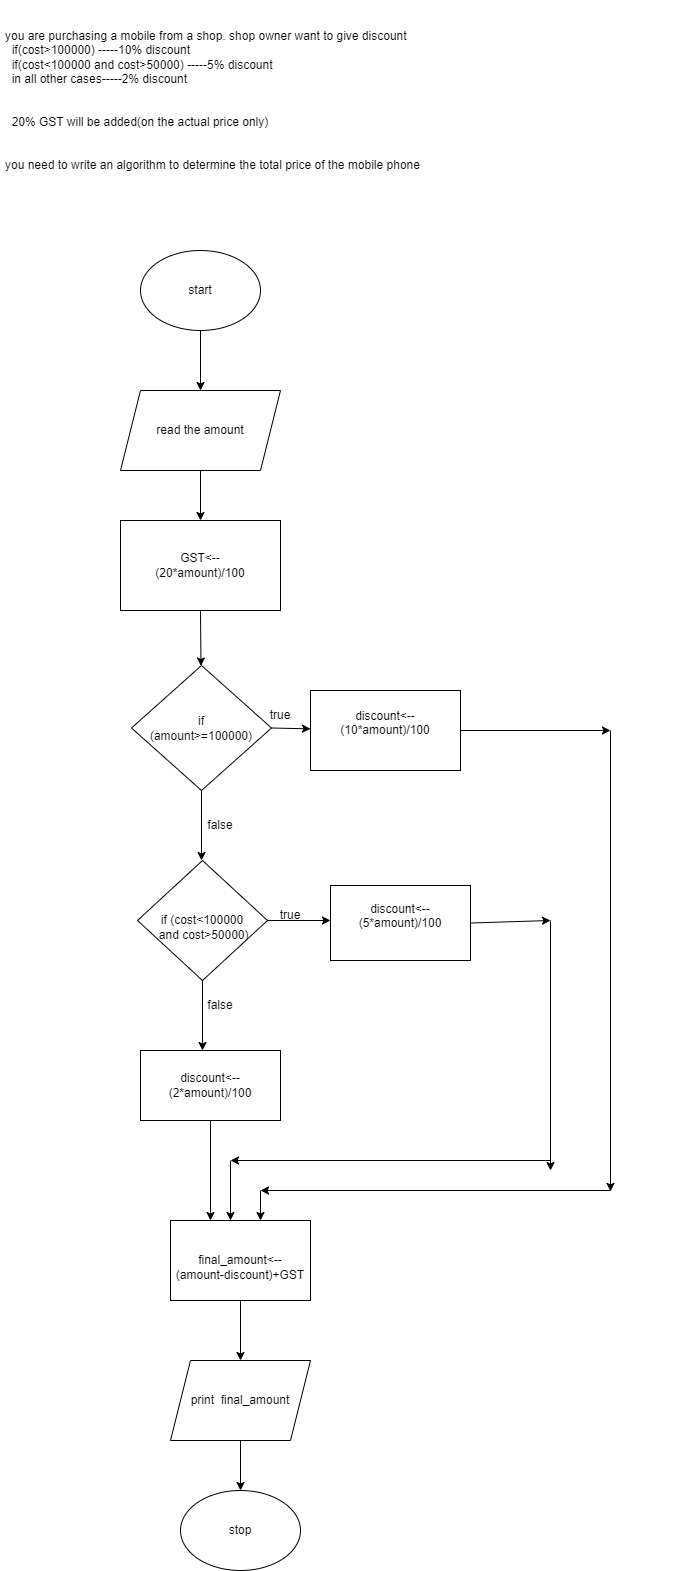

The diagram above was exported from draw.io. Its source (the exported page's mxGraphModel, read from the mxfile embedded in the PNG):
<mxGraphModel dx="696" dy="1608" grid="1" gridSize="10" guides="1" tooltips="1" connect="1" arrows="1" fold="1" page="1" pageScale="1" pageWidth="827" pageHeight="1169" math="0" shadow="0">
  <root>
    <mxCell id="0" />
    <mxCell id="1" parent="0" />
    <mxCell id="WL6yxi7_67G7S-Aw0uIt-1" value="start" style="ellipse;whiteSpace=wrap;html=1;" vertex="1" parent="1">
      <mxGeometry x="300" y="130" width="120" height="80" as="geometry" />
    </mxCell>
    <mxCell id="WL6yxi7_67G7S-Aw0uIt-2" value="" style="endArrow=classic;html=1;rounded=0;exitX=0.5;exitY=1;exitDx=0;exitDy=0;" edge="1" parent="1" source="WL6yxi7_67G7S-Aw0uIt-1">
      <mxGeometry width="50" height="50" relative="1" as="geometry">
        <mxPoint x="350" y="270" as="sourcePoint" />
        <mxPoint x="360" y="270" as="targetPoint" />
      </mxGeometry>
    </mxCell>
    <mxCell id="WL6yxi7_67G7S-Aw0uIt-3" value="read the amount&lt;br&gt;" style="shape=parallelogram;perimeter=parallelogramPerimeter;whiteSpace=wrap;html=1;fixedSize=1;" vertex="1" parent="1">
      <mxGeometry x="280" y="270" width="160" height="80" as="geometry" />
    </mxCell>
    <mxCell id="WL6yxi7_67G7S-Aw0uIt-4" value="" style="endArrow=classic;html=1;rounded=0;exitX=0.5;exitY=1;exitDx=0;exitDy=0;" edge="1" parent="1" source="WL6yxi7_67G7S-Aw0uIt-3">
      <mxGeometry width="50" height="50" relative="1" as="geometry">
        <mxPoint x="350" y="390" as="sourcePoint" />
        <mxPoint x="360" y="400" as="targetPoint" />
      </mxGeometry>
    </mxCell>
    <mxCell id="WL6yxi7_67G7S-Aw0uIt-5" value="GST&amp;lt;--&lt;br&gt;(20*amount)/100" style="rounded=0;whiteSpace=wrap;html=1;" vertex="1" parent="1">
      <mxGeometry x="280" y="400" width="160" height="90" as="geometry" />
    </mxCell>
    <mxCell id="WL6yxi7_67G7S-Aw0uIt-6" value="" style="endArrow=classic;html=1;rounded=0;exitX=0.5;exitY=1;exitDx=0;exitDy=0;" edge="1" parent="1" source="WL6yxi7_67G7S-Aw0uIt-5" target="WL6yxi7_67G7S-Aw0uIt-7">
      <mxGeometry width="50" height="50" relative="1" as="geometry">
        <mxPoint x="410" y="530" as="sourcePoint" />
        <mxPoint x="360" y="550" as="targetPoint" />
      </mxGeometry>
    </mxCell>
    <mxCell id="WL6yxi7_67G7S-Aw0uIt-7" value="if&lt;br&gt;(amount&amp;gt;=100000)" style="rhombus;whiteSpace=wrap;html=1;" vertex="1" parent="1">
      <mxGeometry x="291" y="545" width="140" height="125" as="geometry" />
    </mxCell>
    <mxCell id="WL6yxi7_67G7S-Aw0uIt-8" value="" style="endArrow=classic;html=1;rounded=0;exitX=1;exitY=0.5;exitDx=0;exitDy=0;" edge="1" parent="1" source="WL6yxi7_67G7S-Aw0uIt-7" target="WL6yxi7_67G7S-Aw0uIt-9">
      <mxGeometry width="50" height="50" relative="1" as="geometry">
        <mxPoint x="410" y="620" as="sourcePoint" />
        <mxPoint x="520" y="610" as="targetPoint" />
      </mxGeometry>
    </mxCell>
    <mxCell id="WL6yxi7_67G7S-Aw0uIt-9" value="&#10;&lt;span&gt;&lt;span dir=&quot;ltr&quot; class=&quot;ui-provider cka b c d e f g h i j k l m n o p q r s t u v w x y z ab ac ae af ag ah ai aj ak&quot;&gt;discount&amp;lt;--(10*amount)/100&lt;/span&gt;&lt;/span&gt;&#10;&#10;" style="rounded=0;whiteSpace=wrap;html=1;" vertex="1" parent="1">
      <mxGeometry x="470" y="570" width="150" height="80" as="geometry" />
    </mxCell>
    <mxCell id="WL6yxi7_67G7S-Aw0uIt-10" value="true" style="text;html=1;strokeColor=none;fillColor=none;align=center;verticalAlign=middle;whiteSpace=wrap;rounded=0;" vertex="1" parent="1">
      <mxGeometry x="410" y="580" width="60" height="30" as="geometry" />
    </mxCell>
    <mxCell id="WL6yxi7_67G7S-Aw0uIt-11" value="" style="endArrow=classic;html=1;rounded=0;exitX=0.5;exitY=1;exitDx=0;exitDy=0;" edge="1" parent="1" source="WL6yxi7_67G7S-Aw0uIt-7">
      <mxGeometry width="50" height="50" relative="1" as="geometry">
        <mxPoint x="410" y="690" as="sourcePoint" />
        <mxPoint x="361" y="740" as="targetPoint" />
      </mxGeometry>
    </mxCell>
    <mxCell id="WL6yxi7_67G7S-Aw0uIt-12" value="false" style="text;html=1;strokeColor=none;fillColor=none;align=center;verticalAlign=middle;whiteSpace=wrap;rounded=0;" vertex="1" parent="1">
      <mxGeometry x="350" y="690" width="60" height="30" as="geometry" />
    </mxCell>
    <mxCell id="WL6yxi7_67G7S-Aw0uIt-13" value="&lt;br&gt;&lt;span&gt;&lt;span dir=&quot;ltr&quot; class=&quot;ui-provider cka b c d e f g h i j k l m n o p q r s t u v w x y z ab ac ae af ag ah ai aj ak&quot;&gt; if (cost&amp;lt;100000&lt;br&gt;&amp;nbsp;and cost&amp;gt;50000)&lt;/span&gt;&lt;/span&gt;&lt;br&gt;" style="rhombus;whiteSpace=wrap;html=1;" vertex="1" parent="1">
      <mxGeometry x="297" y="740" width="130" height="120" as="geometry" />
    </mxCell>
    <mxCell id="WL6yxi7_67G7S-Aw0uIt-14" value="" style="endArrow=classic;html=1;rounded=0;exitX=1;exitY=0.5;exitDx=0;exitDy=0;" edge="1" parent="1" source="WL6yxi7_67G7S-Aw0uIt-13">
      <mxGeometry width="50" height="50" relative="1" as="geometry">
        <mxPoint x="410" y="790" as="sourcePoint" />
        <mxPoint x="490" y="800" as="targetPoint" />
      </mxGeometry>
    </mxCell>
    <mxCell id="WL6yxi7_67G7S-Aw0uIt-15" value="" style="endArrow=classic;html=1;rounded=0;exitX=0.5;exitY=1;exitDx=0;exitDy=0;" edge="1" parent="1" source="WL6yxi7_67G7S-Aw0uIt-13">
      <mxGeometry width="50" height="50" relative="1" as="geometry">
        <mxPoint x="410" y="880" as="sourcePoint" />
        <mxPoint x="362" y="930" as="targetPoint" />
      </mxGeometry>
    </mxCell>
    <mxCell id="WL6yxi7_67G7S-Aw0uIt-16" value="true" style="text;html=1;strokeColor=none;fillColor=none;align=center;verticalAlign=middle;whiteSpace=wrap;rounded=0;" vertex="1" parent="1">
      <mxGeometry x="420" y="790" width="60" height="10" as="geometry" />
    </mxCell>
    <mxCell id="WL6yxi7_67G7S-Aw0uIt-17" value="false" style="text;html=1;strokeColor=none;fillColor=none;align=center;verticalAlign=middle;whiteSpace=wrap;rounded=0;" vertex="1" parent="1">
      <mxGeometry x="350" y="870" width="60" height="30" as="geometry" />
    </mxCell>
    <mxCell id="WL6yxi7_67G7S-Aw0uIt-18" value="&#10;&lt;span&gt;&lt;span dir=&quot;ltr&quot; class=&quot;ui-provider cka b c d e f g h i j k l m n o p q r s t u v w x y z ab ac ae af ag ah ai aj ak&quot;&gt; discount&amp;lt;--(5*amount)/100&lt;/span&gt;&lt;/span&gt;&#10;&#10;" style="rounded=0;whiteSpace=wrap;html=1;" vertex="1" parent="1">
      <mxGeometry x="490" y="765" width="140" height="75" as="geometry" />
    </mxCell>
    <mxCell id="WL6yxi7_67G7S-Aw0uIt-19" value="discount&amp;lt;--(2*amount)/100" style="rounded=0;whiteSpace=wrap;html=1;" vertex="1" parent="1">
      <mxGeometry x="300" y="930" width="140" height="70" as="geometry" />
    </mxCell>
    <mxCell id="WL6yxi7_67G7S-Aw0uIt-20" value="" style="endArrow=classic;html=1;rounded=0;exitX=0.5;exitY=1;exitDx=0;exitDy=0;" edge="1" parent="1" source="WL6yxi7_67G7S-Aw0uIt-19">
      <mxGeometry width="50" height="50" relative="1" as="geometry">
        <mxPoint x="560" y="880" as="sourcePoint" />
        <mxPoint x="370" y="1100" as="targetPoint" />
      </mxGeometry>
    </mxCell>
    <mxCell id="WL6yxi7_67G7S-Aw0uIt-21" value="" style="endArrow=classic;html=1;rounded=0;exitX=1;exitY=0.5;exitDx=0;exitDy=0;" edge="1" parent="1" source="WL6yxi7_67G7S-Aw0uIt-18">
      <mxGeometry width="50" height="50" relative="1" as="geometry">
        <mxPoint x="560" y="990" as="sourcePoint" />
        <mxPoint x="710" y="800" as="targetPoint" />
      </mxGeometry>
    </mxCell>
    <mxCell id="WL6yxi7_67G7S-Aw0uIt-22" value="" style="endArrow=classic;html=1;rounded=0;" edge="1" parent="1">
      <mxGeometry width="50" height="50" relative="1" as="geometry">
        <mxPoint x="710" y="800" as="sourcePoint" />
        <mxPoint x="710" y="1050" as="targetPoint" />
      </mxGeometry>
    </mxCell>
    <mxCell id="WL6yxi7_67G7S-Aw0uIt-23" value="" style="endArrow=classic;html=1;rounded=0;exitX=1;exitY=0.5;exitDx=0;exitDy=0;" edge="1" parent="1" source="WL6yxi7_67G7S-Aw0uIt-9">
      <mxGeometry width="50" height="50" relative="1" as="geometry">
        <mxPoint x="560" y="810" as="sourcePoint" />
        <mxPoint x="770" y="610" as="targetPoint" />
      </mxGeometry>
    </mxCell>
    <mxCell id="WL6yxi7_67G7S-Aw0uIt-24" value="" style="endArrow=classic;html=1;rounded=0;" edge="1" parent="1">
      <mxGeometry width="50" height="50" relative="1" as="geometry">
        <mxPoint x="770" y="610" as="sourcePoint" />
        <mxPoint x="770" y="1070.9090423583984" as="targetPoint" />
      </mxGeometry>
    </mxCell>
    <mxCell id="WL6yxi7_67G7S-Aw0uIt-25" value="" style="endArrow=classic;html=1;rounded=0;" edge="1" parent="1">
      <mxGeometry width="50" height="50" relative="1" as="geometry">
        <mxPoint x="710" y="1040" as="sourcePoint" />
        <mxPoint x="390" y="1040" as="targetPoint" />
      </mxGeometry>
    </mxCell>
    <mxCell id="WL6yxi7_67G7S-Aw0uIt-26" value="" style="endArrow=classic;html=1;rounded=0;" edge="1" parent="1">
      <mxGeometry width="50" height="50" relative="1" as="geometry">
        <mxPoint x="770" y="1070" as="sourcePoint" />
        <mxPoint x="420" y="1070" as="targetPoint" />
      </mxGeometry>
    </mxCell>
    <mxCell id="WL6yxi7_67G7S-Aw0uIt-27" value="" style="endArrow=classic;html=1;rounded=0;" edge="1" parent="1">
      <mxGeometry width="50" height="50" relative="1" as="geometry">
        <mxPoint x="390" y="1040" as="sourcePoint" />
        <mxPoint x="390" y="1100" as="targetPoint" />
      </mxGeometry>
    </mxCell>
    <mxCell id="WL6yxi7_67G7S-Aw0uIt-28" value="" style="endArrow=classic;html=1;rounded=0;" edge="1" parent="1">
      <mxGeometry width="50" height="50" relative="1" as="geometry">
        <mxPoint x="420" y="1070" as="sourcePoint" />
        <mxPoint x="420" y="1100" as="targetPoint" />
      </mxGeometry>
    </mxCell>
    <mxCell id="WL6yxi7_67G7S-Aw0uIt-29" value="&lt;br&gt;&lt;span&gt;&lt;span dir=&quot;ltr&quot; class=&quot;ui-provider cka b c d e f g h i j k l m n o p q r s t u v w x y z ab ac ae af ag ah ai aj ak&quot;&gt;final_amount&amp;lt;--&lt;br&gt;(amount-discount)+GST&lt;/span&gt;&lt;/span&gt;&lt;br&gt;" style="rounded=0;whiteSpace=wrap;html=1;" vertex="1" parent="1">
      <mxGeometry x="330" y="1100" width="140" height="80" as="geometry" />
    </mxCell>
    <mxCell id="WL6yxi7_67G7S-Aw0uIt-30" value="" style="endArrow=classic;html=1;rounded=0;exitX=0.5;exitY=1;exitDx=0;exitDy=0;" edge="1" parent="1" source="WL6yxi7_67G7S-Aw0uIt-29">
      <mxGeometry width="50" height="50" relative="1" as="geometry">
        <mxPoint x="560" y="1160" as="sourcePoint" />
        <mxPoint x="400" y="1240" as="targetPoint" />
      </mxGeometry>
    </mxCell>
    <mxCell id="WL6yxi7_67G7S-Aw0uIt-32" value="&lt;br&gt;&lt;br&gt;you are purchasing a mobile from a shop. shop owner want to give discount&lt;br&gt;&amp;nbsp; if(cost&amp;gt;100000) -----10% discount&lt;br&gt;&amp;nbsp; if(cost&amp;lt;100000 and cost&amp;gt;50000) -----5% discount&lt;br&gt;&amp;nbsp; in all other cases-----2% discount&lt;br&gt;&lt;br&gt;&lt;br&gt;&amp;nbsp; 20% GST will be added(on the actual price only)&lt;br&gt;&lt;br&gt;&lt;br&gt;you need to write an algorithm to determine the total price of the mobile phone" style="text;html=1;strokeColor=none;fillColor=none;spacing=5;spacingTop=-20;whiteSpace=wrap;overflow=hidden;rounded=0;" vertex="1" parent="1">
      <mxGeometry x="160" y="-110" width="680" height="220" as="geometry" />
    </mxCell>
    <mxCell id="WL6yxi7_67G7S-Aw0uIt-33" value="print&amp;nbsp; final_amount" style="shape=parallelogram;perimeter=parallelogramPerimeter;whiteSpace=wrap;html=1;fixedSize=1;" vertex="1" parent="1">
      <mxGeometry x="330" y="1240" width="140" height="80" as="geometry" />
    </mxCell>
    <mxCell id="WL6yxi7_67G7S-Aw0uIt-34" value="" style="endArrow=classic;html=1;rounded=0;exitX=0.5;exitY=1;exitDx=0;exitDy=0;" edge="1" parent="1" source="WL6yxi7_67G7S-Aw0uIt-33" target="WL6yxi7_67G7S-Aw0uIt-35">
      <mxGeometry width="50" height="50" relative="1" as="geometry">
        <mxPoint x="510" y="1300" as="sourcePoint" />
        <mxPoint x="400" y="1370" as="targetPoint" />
      </mxGeometry>
    </mxCell>
    <mxCell id="WL6yxi7_67G7S-Aw0uIt-35" value="stop" style="ellipse;whiteSpace=wrap;html=1;" vertex="1" parent="1">
      <mxGeometry x="340" y="1370" width="120" height="80" as="geometry" />
    </mxCell>
  </root>
</mxGraphModel>